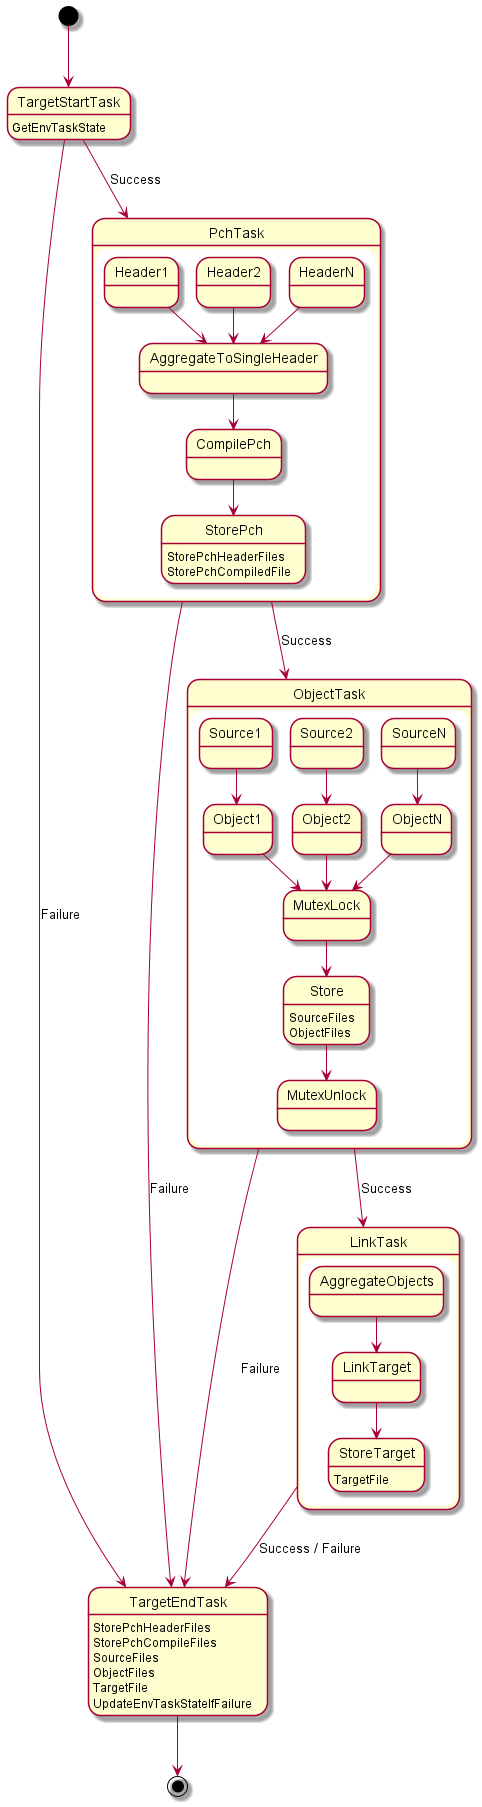

The diagram above was rendered by PlantUML. Its source (embedded in the PNG):
@startuml

[*] --> TargetStartTask
TargetStartTask --> PchTask : Success
PchTask --> ObjectTask : Success
ObjectTask --> LinkTask : Success
LinkTask --> TargetEndTask : Success / Failure
TargetEndTask --> [*]

state PchTask {
    Header1 --> AggregateToSingleHeader
    Header2 --> AggregateToSingleHeader
    HeaderN --> AggregateToSingleHeader
    AggregateToSingleHeader --> CompilePch
    CompilePch --> StorePch
    StorePch : StorePchHeaderFiles
    StorePch: StorePchCompiledFile
}

state ObjectTask {
    Source1 --> Object1
    Source2 --> Object2
    SourceN --> ObjectN
    Object1 --> MutexLock
    Object2 --> MutexLock
    ObjectN --> MutexLock
    MutexLock --> Store
    Store --> MutexUnlock

    Store : SourceFiles
    Store : ObjectFiles
}

state LinkTask {
    AggregateObjects --> LinkTarget
    LinkTarget --> StoreTarget

    StoreTarget : TargetFile
}

TargetStartTask --> TargetEndTask : Failure
PchTask --> TargetEndTask : Failure
ObjectTask --> TargetEndTask : Failure

TargetStartTask : GetEnvTaskState
TargetEndTask : StorePchHeaderFiles
TargetEndTask : StorePchCompileFiles
TargetEndTask : SourceFiles
TargetEndTask : ObjectFiles
TargetEndTask : TargetFile
TargetEndTask : UpdateEnvTaskStateIfFailure

@enduml